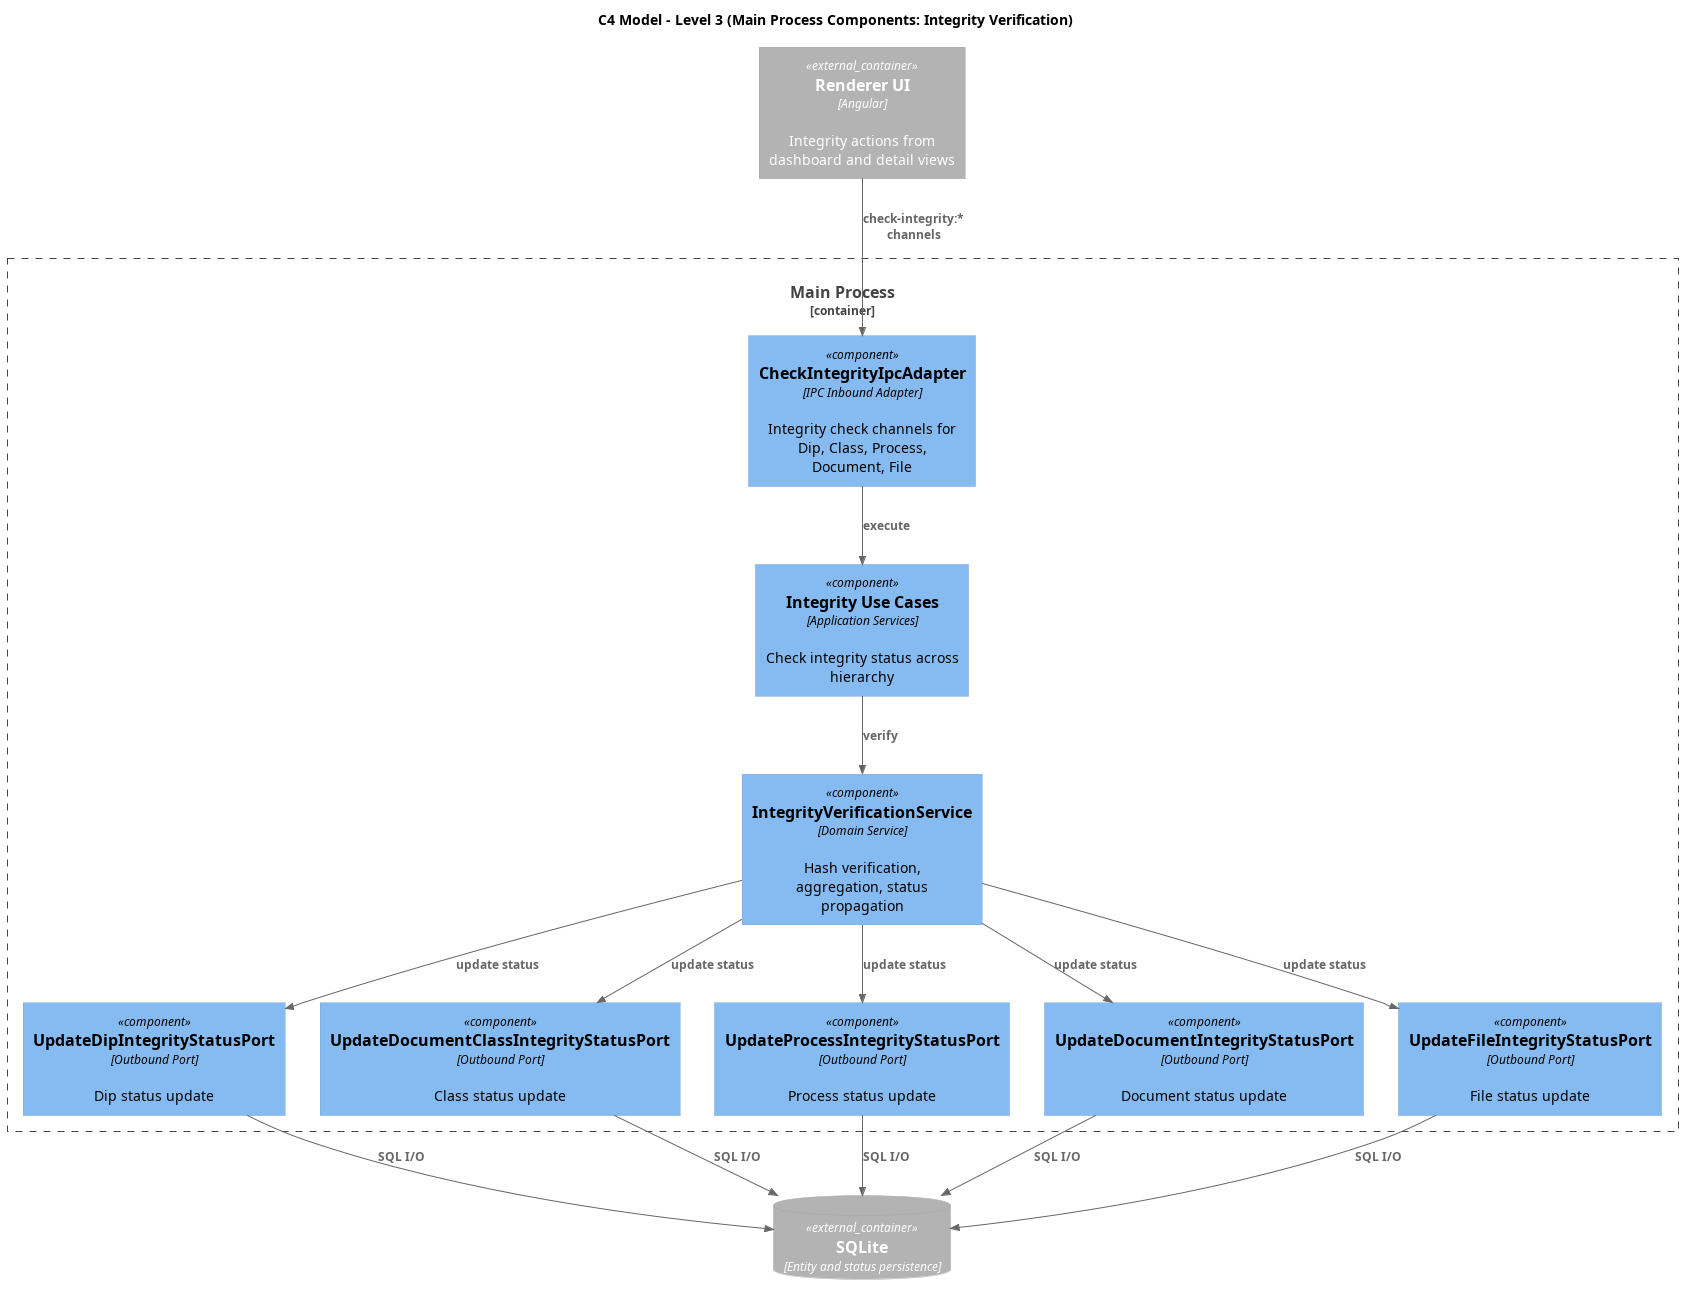

The diagram above was rendered by PlantUML. Its source (embedded in the PNG):
@startuml C3_Main_Integrity_Verification
!includeurl https://raw.githubusercontent.com/plantuml-stdlib/C4-PlantUML/master/C4_Component.puml

title C4 Model - Level 3 (Main Process Components: Integrity Verification)



Container_Boundary(main_container, "Main Process") {
  Component(integrity_ipc, "CheckIntegrityIpcAdapter", "IPC Inbound Adapter", "Integrity check channels for Dip, Class, Process, Document, File")
  Component(integrity_ucs, "Integrity Use Cases", "Application Services", "Check integrity status across hierarchy")
  Component(integrity_service, "IntegrityVerificationService", "Domain Service", "Hash verification, aggregation, status propagation")

  Component(dip_repo, "UpdateDipIntegrityStatusPort", "Outbound Port", "Dip status update")
  Component(class_repo, "UpdateDocumentClassIntegrityStatusPort", "Outbound Port", "Class status update")
  Component(process_repo, "UpdateProcessIntegrityStatusPort", "Outbound Port", "Process status update")
  Component(doc_repo, "UpdateDocumentIntegrityStatusPort", "Outbound Port", "Document status update")
  Component(file_repo, "UpdateFileIntegrityStatusPort", "Outbound Port", "File status update")
}

Container_Ext(renderer, "Renderer UI", "Angular", "Integrity actions from dashboard and detail views")
ContainerDb_Ext(sqlite, "SQLite", "Entity and status persistence")

Rel(renderer, integrity_ipc, "check-integrity:* channels")
Rel(integrity_ipc, integrity_ucs, "execute")
Rel(integrity_ucs, integrity_service, "verify")

Rel(integrity_service, file_repo, "update status")
Rel(integrity_service, doc_repo, "update status")
Rel(integrity_service, process_repo, "update status")
Rel(integrity_service, class_repo, "update status")
Rel(integrity_service, dip_repo, "update status")

Rel(file_repo, sqlite, "SQL I/O")
Rel(doc_repo, sqlite, "SQL I/O")
Rel(process_repo, sqlite, "SQL I/O")
Rel(class_repo, sqlite, "SQL I/O")
Rel(dip_repo, sqlite, "SQL I/O")

@enduml